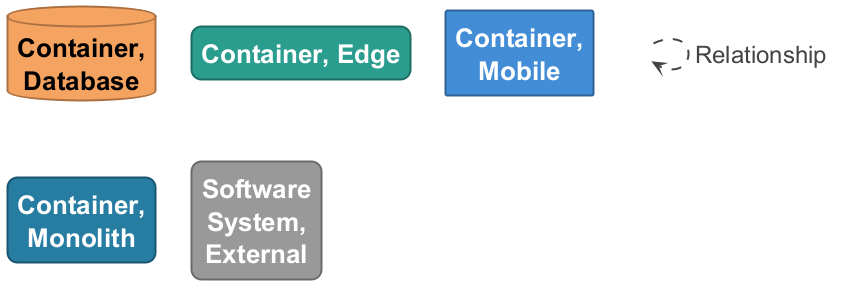

The diagram above was rendered by PlantUML. Its source (embedded in the PNG):
@startuml

set separator none
hide stereotype

<style>
  root {
    BackgroundColor: #ffffff;
    FontColor: #444444;
  }
  // Element,Container,Database
  .Element-RWxlbWVudCxDb250YWluZXIsRGF0YWJhc2U= {
    BackgroundColor: #f4a261;
    LineColor: #aa7143;
    LineStyle: 0;
    LineThickness: 2;
    FontColor: #000000;
    FontSize: 24;
    HorizontalAlignment: center;
    Shadowing: 0;
    MaximumWidth: 200;
  }
  // Element,Container,Edge
  .Element-RWxlbWVudCxDb250YWluZXIsRWRnZQ== {
    BackgroundColor: #2a9d8f;
    LineColor: #1d6d64;
    LineStyle: 0;
    LineThickness: 2;
    RoundCorner: 20;
    FontColor: #ffffff;
    FontSize: 24;
    HorizontalAlignment: center;
    Shadowing: 0;
    MaximumWidth: 200;
  }
  // Element,Container,Mobile
  .Element-RWxlbWVudCxDb250YWluZXIsTW9iaWxl {
    BackgroundColor: #438dd5;
    LineColor: #2e6295;
    LineStyle: 0;
    LineThickness: 2;
    FontColor: #ffffff;
    FontSize: 24;
    HorizontalAlignment: center;
    Shadowing: 0;
    MaximumWidth: 200;
  }
  // Element,Container,Monolith
  .Element-RWxlbWVudCxDb250YWluZXIsTW9ub2xpdGg= {
    BackgroundColor: #277da1;
    LineColor: #1b5770;
    LineStyle: 0;
    LineThickness: 2;
    RoundCorner: 20;
    FontColor: #ffffff;
    FontSize: 24;
    HorizontalAlignment: center;
    Shadowing: 0;
    MaximumWidth: 200;
  }
  // Element,Software System,External
  .Element-RWxlbWVudCxTb2Z0d2FyZSBTeXN0ZW0sRXh0ZXJuYWw= {
    BackgroundColor: #999999;
    LineColor: #6b6b6b;
    LineStyle: 0;
    LineThickness: 2;
    RoundCorner: 20;
    FontColor: #ffffff;
    FontSize: 24;
    HorizontalAlignment: center;
    Shadowing: 0;
    MaximumWidth: 200;
  }
  // Relationship
  .Relationship-UmVsYXRpb25zaGlw {
    LineThickness: 2;
    LineStyle: 10-10;
    LineColor: #444444;
    FontColor: #444444;
    FontSize: 24;
  }
  // ICHU
  .Boundary-SUNIVQ== {
    BackgroundColor: #ffffff;
    LineColor: #0b4884;
    LineStyle: 0;
    LineThickness: 2;
    FontColor: #ffffff;
    FontSize: 24;
    HorizontalAlignment: center;
    Shadowing: 0;
  }
  // transparent element for relationships in legend
  .Element-Transparent {
    BackgroundColor: transparent;
    LineColor: transparent;
    FontColor: transparent;
  }
</style>

database "==Container, Database" <<Element-RWxlbWVudCxDb250YWluZXIsRGF0YWJhc2U=>>

rectangle "==Container, Edge" <<Element-RWxlbWVudCxDb250YWluZXIsRWRnZQ==>>

rectangle "==Container, Mobile" <<Element-RWxlbWVudCxDb250YWluZXIsTW9iaWxl>>

rectangle "==Container, Monolith" <<Element-RWxlbWVudCxDb250YWluZXIsTW9ub2xpdGg=>>

rectangle "==Software System, External" <<Element-RWxlbWVudCxTb2Z0d2FyZSBTeXN0ZW0sRXh0ZXJuYWw=>>

rectangle "." <<.Element-Transparent>> as 1
1 --> 1 <<Relationship-UmVsYXRpb25zaGlw>> : "Relationship"

@enduml